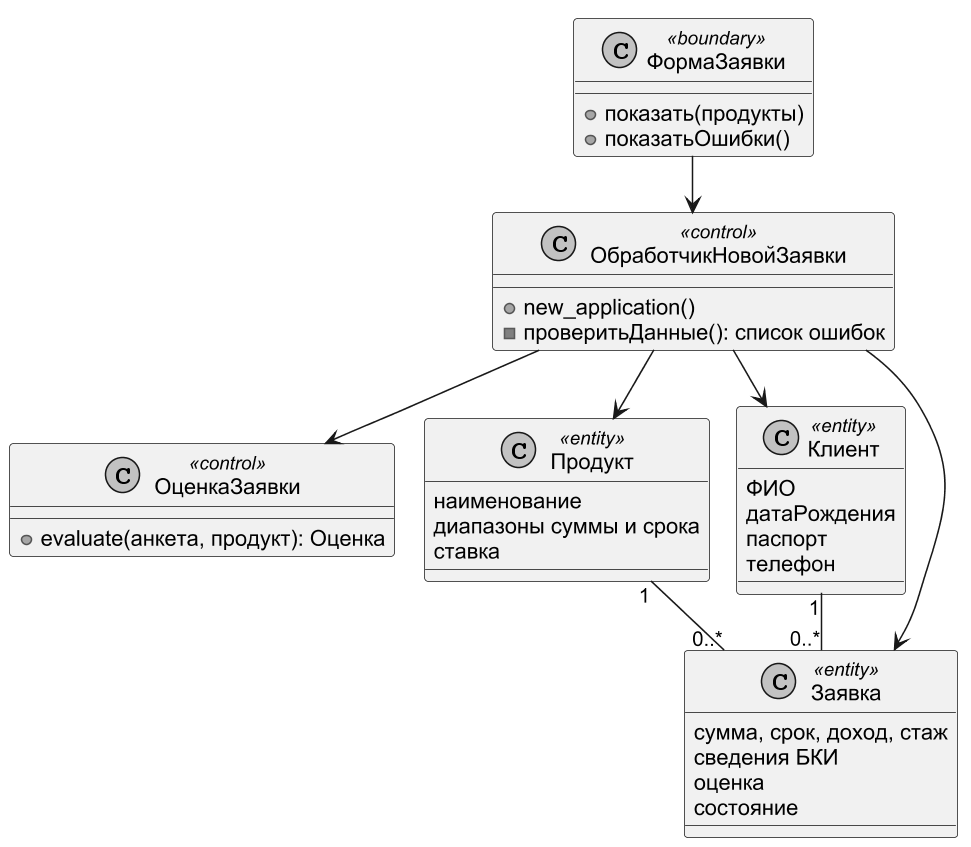

The diagram above was rendered by PlantUML. Its source (embedded in the PNG):
@startuml
!pragma layout smetana
skinparam dpi 150
skinparam defaultFontName Arial
skinparam shadowing false
skinparam monochrome true
class ФормаЗаявки <<boundary>> {
 +показать(продукты)
 +показатьОшибки()
}
class ОбработчикНовойЗаявки <<control>> {
 +new_application()
 -проверитьДанные(): список ошибок
}
class ОценкаЗаявки <<control>> {
 +evaluate(анкета, продукт): Оценка
}
class Продукт <<entity>> {
 наименование
 диапазоны суммы и срока
 ставка
}
class Клиент <<entity>> {
 ФИО
 датаРождения
 паспорт
 телефон
}
class Заявка <<entity>> {
 сумма, срок, доход, стаж
 сведения БКИ
 оценка
 состояние
}
ФормаЗаявки --> ОбработчикНовойЗаявки
ОбработчикНовойЗаявки --> Продукт
ОбработчикНовойЗаявки --> Клиент
ОбработчикНовойЗаявки --> ОценкаЗаявки
ОбработчикНовойЗаявки --> Заявка
Клиент "1" -- "0..*" Заявка
Продукт "1" -- "0..*" Заявка
@enduml